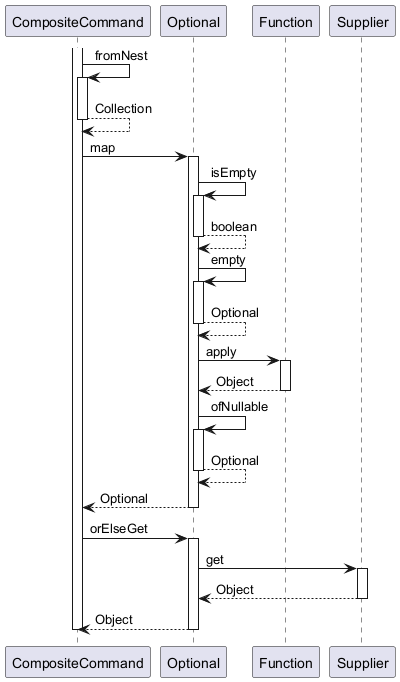

The diagram above was rendered by PlantUML. Its source (embedded in the PNG):
@startuml

participant CompositeCommand
participant Optional
participant Function
participant Supplier

activate CompositeCommand
	CompositeCommand -> CompositeCommand : fromNest
	activate CompositeCommand
		CompositeCommand --> CompositeCommand : Collection
	deactivate CompositeCommand
	CompositeCommand -> Optional : map
	activate Optional
		Optional -> Optional : isEmpty
		activate Optional
			Optional --> Optional : boolean
		deactivate Optional
		Optional -> Optional : empty
		activate Optional
			Optional --> Optional : Optional
		deactivate Optional
		Optional -> Function : apply
		activate Function
			Function --> Optional : Object
		deactivate Function
		Optional -> Optional : ofNullable
		activate Optional
			Optional --> Optional : Optional
		deactivate Optional
		Optional --> CompositeCommand : Optional
	deactivate Optional
	CompositeCommand -> Optional : orElseGet
	activate Optional
		Optional -> Supplier : get
		activate Supplier
			Supplier --> Optional : Object
		deactivate Supplier
		Optional --> CompositeCommand : Object
	deactivate Optional
deactivate CompositeCommand

@enduml